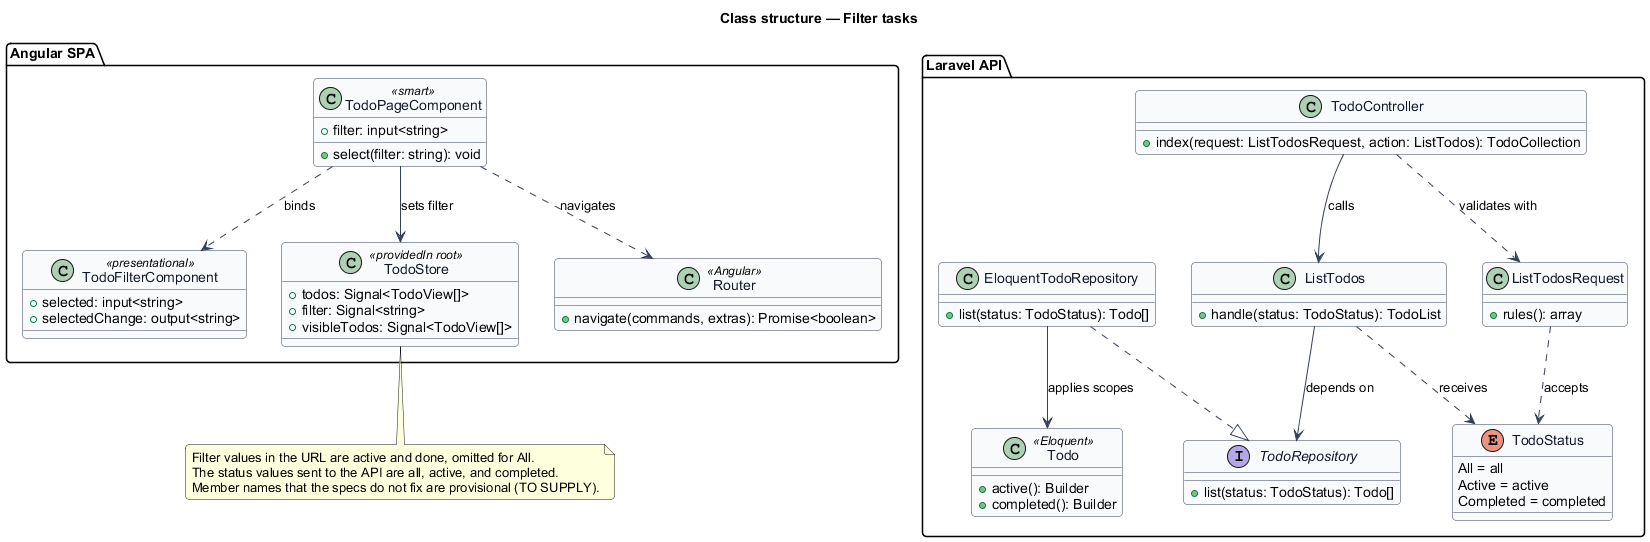

The diagram above was rendered by PlantUML. Its source (embedded in the PNG):
@startuml
' --- shared skin header ---
skinparam backgroundColor #FFFFFF
skinparam shadowing false
skinparam roundcorner 8
skinparam defaultFontName Arial
skinparam ArrowColor #344054
skinparam class {
  BorderColor #344054
  FontColor #101828
  BackgroundColor #F9FAFB
}
' --------------------------
title Class structure — Filter tasks

package "Angular SPA" {
  class TodoPageComponent <<smart>> {
    +filter: input<string>
    +select(filter: string): void
  }
  class TodoFilterComponent <<presentational>> {
    +selected: input<string>
    +selectedChange: output<string>
  }
  class TodoStore <<providedIn root>> {
    +todos: Signal<TodoView[]>
    +filter: Signal<string>
    +visibleTodos: Signal<TodoView[]>
  }
  class Router <<Angular>> {
    +navigate(commands, extras): Promise<boolean>
  }
}

package "Laravel API" {
  class TodoController {
    +index(request: ListTodosRequest, action: ListTodos): TodoCollection
  }
  class ListTodosRequest {
    +rules(): array
  }
  enum TodoStatus {
    All = all
    Active = active
    Completed = completed
  }
  class ListTodos {
    +handle(status: TodoStatus): TodoList
  }
  interface TodoRepository {
    +list(status: TodoStatus): Todo[]
  }
  class EloquentTodoRepository {
    +list(status: TodoStatus): Todo[]
  }
  class Todo <<Eloquent>> {
    +active(): Builder
    +completed(): Builder
  }
}

TodoPageComponent --> TodoStore : sets filter
TodoPageComponent ..> TodoFilterComponent : binds
TodoPageComponent ..> Router : navigates

TodoController ..> ListTodosRequest : validates with
TodoController --> ListTodos : calls
ListTodosRequest ..> TodoStatus : accepts
ListTodos ..> TodoStatus : receives
ListTodos --> TodoRepository : depends on
EloquentTodoRepository ..|> TodoRepository
EloquentTodoRepository --> Todo : applies scopes

note bottom of TodoStore
  Filter values in the URL are active and done, omitted for All.
  The status values sent to the API are all, active, and completed.
  Member names that the specs do not fix are provisional (TO SUPPLY).
end note
@enduml